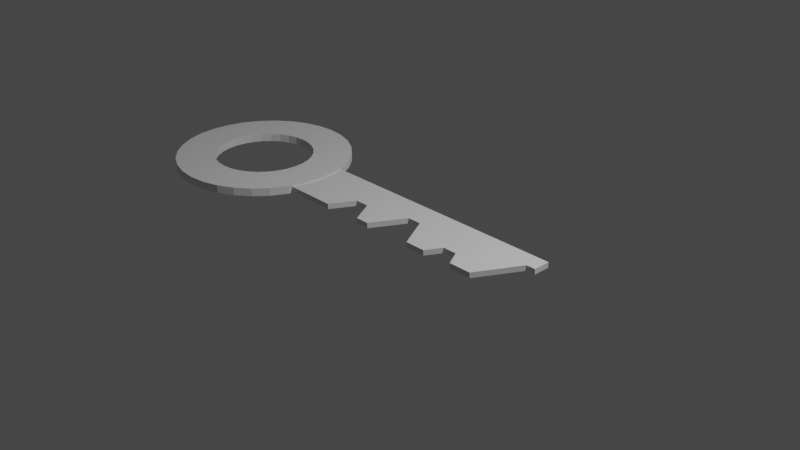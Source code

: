 # Source: Key.blend  (saved by Blender 2.93.20; exported with 4.5.12 LTS)
import bpy
from mathutils import Matrix  # noqa: F401  (used for matrix-valued properties, if any)

bpy.ops.wm.read_factory_settings(use_empty=True)
scene = bpy.context.scene
scene.name = 'Scene'

# ---- collections
col_collection = bpy.data.collections.new('Collection'); scene.collection.children.link(col_collection)
col_collection_2 = bpy.data.collections.new('Collection 2'); scene.collection.children.link(col_collection_2)
col_collection_3 = bpy.data.collections.new('Collection 3'); scene.collection.children.link(col_collection_3)
col_collection_4 = bpy.data.collections.new('Collection 4'); scene.collection.children.link(col_collection_4)
col_collection_5 = bpy.data.collections.new('Collection 5'); scene.collection.children.link(col_collection_5)

# ---- node groups
ng_auto_smooth = bpy.data.node_groups.new('Auto Smooth', 'GeometryNodeTree')
_s = ng_auto_smooth.interface.new_socket(name='Geometry', in_out='OUTPUT', socket_type='NodeSocketGeometry')
_s = ng_auto_smooth.interface.new_socket(name='Geometry', in_out='INPUT', socket_type='NodeSocketGeometry')
_s = ng_auto_smooth.interface.new_socket(name='Angle', in_out='INPUT', socket_type='NodeSocketFloat')
_s.subtype = 'ANGLE'
_s.min_value = 0.0
_s.max_value = 3.142
ng_auto_smooth.is_modifier = True
_N = ng_auto_smooth.nodes; _L = ng_auto_smooth.links
n0 = _N.new('NodeGroupOutput'); n0.name = 'Group Output'; n0.location = (480, -100)
n1 = _N.new('NodeGroupInput'); n1.name = 'Group Input'; n1.location = (-420, -300)
n2 = _N.new('NodeGroupInput'); n2.name = 'Group Input.001'; n2.location = (-60, -100)
n3 = _N.new('GeometryNodeSetShadeSmooth'); n3.name = 'Set Shade Smooth'; n3.location = (120, -100)
n3.domain = 'EDGE'
n4 = _N.new('GeometryNodeSetShadeSmooth'); n4.name = 'Set Shade Smooth.001'; n4.location = (300, -100)
n5 = _N.new('GeometryNodeInputMeshEdgeAngle'); n5.name = 'Edge Angle'; n5.location = (-420, -220)
n6 = _N.new('GeometryNodeInputEdgeSmooth'); n6.name = 'Is Edge Smooth'; n6.location = (-60, -160)
n7 = _N.new('GeometryNodeInputShadeSmooth'); n7.name = 'Is Face Smooth'; n7.location = (-240, -340)
n8 = _N.new('FunctionNodeBooleanMath'); n8.name = 'Boolean Math'; n8.location = (-60, -220)
n9 = _N.new('FunctionNodeCompare'); n9.name = 'Compare'; n9.location = (-240, -180)
n9.operation = 'LESS_EQUAL'
_L.new(n5.outputs[0], n9.inputs[0])
_L.new(n4.outputs[0], n0.inputs[0])
_L.new(n1.outputs[1], n9.inputs[1])
_L.new(n9.outputs[0], n8.inputs[0])
_L.new(n7.outputs[0], n8.inputs[1])
_L.new(n2.outputs[0], n3.inputs[0])
_L.new(n6.outputs[0], n3.inputs[1])
_L.new(n3.outputs[0], n4.inputs[0])
_L.new(n8.outputs[0], n3.inputs[2])
n0.is_active_output = True

# ---- world
world_world = bpy.data.worlds.new('World'); scene.world = world_world
world_world.use_nodes = True; world_world.node_tree.nodes.clear()
_N = world_world.node_tree.nodes; _L = world_world.node_tree.links
n0 = _N.new('ShaderNodeOutputWorld'); n0.name = 'World Output'; n0.location = (300, 300)
n1 = _N.new('ShaderNodeBackground'); n1.name = 'Background'; n1.location = (10, 300)
n1.inputs[0].default_value = (0.05088, 0.05088, 0.05088, 1.0)
_L.new(n1.outputs[0], n0.inputs[0])
n0.is_active_output = True
world_world.color = (0.05088, 0.05088, 0.05088)
world_world.use_sun_shadow = False
world_world.sun_shadow_jitter_overblur = 0.0

# ---- cameras
cam_camera = bpy.data.cameras.new('Camera')
cam_camera.clip_end = 100.0
cam_camera.ortho_scale = 7.314

# ---- lights
light_light = bpy.data.lights.new('Light', 'POINT')
light_light.transmission_factor = 0.0
light_light.energy = 1000.0
light_light.shadow_soft_size = 0.1
light_light.shadow_maximum_resolution = 0.006
light_light.use_absolute_resolution = True

# ---- meshes
me_001 = bpy.data.meshes.new('立方体.001')
me_001.from_pydata([(-1.0, -1.0, -1.0), (-1.0, -1.0, 1.0), (-1.0, 1.0, -1.0), (-1.0, 1.0, 1.0), (1.0, 1.0, -1.0), (1.0, 1.0, 1.0), (1.0, 0.4328, 1.0), (1.0, 0.4328, -1.0), (-0.4282, -1.0, 1.0), (-0.1557, -1.0, 1.0), (0.7802, -1.0, 1.0), (0.2786, -1.0, 1.0), (-0.063, -1.0, 1.0), (0.417, -1.0, 1.0), (0.6282, -1.0, 1.0), (-0.4282, -1.0, -1.0), (-0.1557, -1.0, -1.0), (0.7802, -1.0, -1.0), (0.6282, -1.0, -1.0), (0.417, -1.0, -1.0), (0.2786, -1.0, -1.0), (-0.063, -1.0, -1.0), (0.05979, 0.1111, -1.0), (0.1558, 0.1111, -1.0), (0.5706, -0.4787, -1.0), (0.9386, 0.4328, -1.0), (-0.3399, -0.2014, -1.0), (-0.2439, -0.2014, -1.0), (0.4746, -0.4787, -1.0), (-0.3399, -0.2014, 1.0), (-0.2439, -0.2014, 1.0), (0.05979, 0.1111, 1.0), (0.1558, 0.1111, 1.0), (0.4746, -0.4787, 1.0), (0.5706, -0.4787, 1.0), (0.9386, 0.4328, 1.0)], [], [(0, 1, 3, 2), (2, 3, 5, 4), (7, 4, 5, 6), (1, 0, 15, 8), (13, 11, 20, 19), (12, 9, 16, 21), (17, 10, 14, 18), (17, 18, 24, 28, 19, 20, 23, 22, 21, 16, 27, 26, 15, 0, 2, 4, 7, 25), (30, 9, 12, 31, 32, 11, 13, 33, 34, 14, 10, 35, 6, 5, 3, 1, 8, 29), (31, 22, 23, 32), (12, 21, 22, 31), (11, 32, 23, 20), (29, 26, 27, 30), (8, 15, 26, 29), (9, 30, 27, 16), (33, 28, 24, 34), (13, 19, 28, 33), (14, 34, 24, 18), (7, 6, 35, 25), (10, 17, 25, 35)])
_uv = me_001.uv_layers.new(name='UV 贴图')
_uv.uv.foreach_set('vector', [0.375, 0.0, 0.625, 0.0, 0.625, 0.25, 0.375, 0.25, 0.375, 0.25, 0.625, 0.25, 0.625, 0.5, 0.375, 0.5, 0.375, 0.5709, 0.375, 0.5, 0.625, 0.5, 0.625, 0.5709, 0.625, 1.0, 0.375, 1.0, 0.375, 0.9285, 0.625, 0.9285, 0.625, 0.8229, 0.625, 0.8402, 0.375, 0.8402, 0.375, 0.8229, 0.625, 0.8829, 0.625, 0.8945, 0.375, 0.8945, 0.375, 0.8829, 0.375, 0.7775, 0.625, 0.7775, 0.625, 0.7965, 0.375, 0.7965, 0.3475, 0.75, 0.3285, 0.75, 0.3213, 0.6848, 0.3093, 0.6848, 0.3021, 0.75, 0.2848, 0.75, 0.2695, 0.6111, 0.2575, 0.6111, 0.2421, 0.75, 0.2305, 0.75, 0.2195, 0.6502, 0.2075, 0.6502, 0.1965, 0.75, 0.125, 0.75, 0.125, 0.5, 0.375, 0.5, 0.375, 0.5709, 0.3673, 0.5709, 0.7805, 0.6502, 0.7695, 0.75, 0.7579, 0.75, 0.7425, 0.6111, 0.7305, 0.6111, 0.7152, 0.75, 0.6979, 0.75, 0.6907, 0.6848, 0.6787, 0.6848, 0.6715, 0.75, 0.6525, 0.75, 0.6327, 0.5709, 0.625, 0.5709, 0.625, 0.5, 0.875, 0.5, 0.875, 0.75, 0.8035, 0.75, 0.7925, 0.6502, 0.5493, 0.3565, 0.5418, 0.3565, 0.5418, 0.3935, 0.5493, 0.3935, 0.5493, 0.2621, 0.5418, 0.2621, 0.5418, 0.3565, 0.5493, 0.3565, 0.5493, 0.4879, 0.5493, 0.3935, 0.5418, 0.3935, 0.5418, 0.4879, 0.5493, 0.3565, 0.5418, 0.3565, 0.5418, 0.3935, 0.5493, 0.3935, 0.5493, 0.2887, 0.5418, 0.2887, 0.5418, 0.3565, 0.5493, 0.3565, 0.5493, 0.4613, 0.5493, 0.3935, 0.5418, 0.3935, 0.5418, 0.4613, 0.5493, 0.3565, 0.5418, 0.3565, 0.5418, 0.3935, 0.5493, 0.3935, 0.5493, 0.3122, 0.5418, 0.3122, 0.5418, 0.3565, 0.5493, 0.3565, 0.5493, 0.4378, 0.5493, 0.3935, 0.5418, 0.3935, 0.5418, 0.4378, 0.5418, 0.3802, 0.5493, 0.3802, 0.5493, 0.3565, 0.5418, 0.3565, 0.5493, 0.2347, 0.5418, 0.2347, 0.5418, 0.3565, 0.5493, 0.3565])
me_001.use_remesh_fix_poles = True
me_001.use_remesh_preserve_attributes = False
me_001.update()
me_002 = bpy.data.meshes.new('柱体.002')
me_002.from_pydata([(0.0, 1.0, -1.0), (0.0, 1.0, 1.0), (0.1951, 0.9808, -1.0), (0.1951, 0.9808, 1.0), (0.3827, 0.9239, -1.0), (0.3827, 0.9239, 1.0), (0.5556, 0.8315, -1.0), (0.5556, 0.8315, 1.0), (0.7071, 0.7071, -1.0), (0.7071, 0.7071, 1.0), (0.8315, 0.5556, -1.0), (0.8315, 0.5556, 1.0), (0.9239, 0.3827, -1.0), (0.9239, 0.3827, 1.0), (0.9808, 0.1951, -1.0), (0.9808, 0.1951, 1.0), (1.0, -4.371e-08, -1.0), (1.0, -4.371e-08, 1.0), (0.9808, -0.1951, -1.0), (0.9808, -0.1951, 1.0), (0.9239, -0.3827, -1.0), (0.9239, -0.3827, 1.0), (0.8315, -0.5556, -1.0), (0.8315, -0.5556, 1.0), (0.7071, -0.7071, -1.0), (0.7071, -0.7071, 1.0), (0.5556, -0.8315, -1.0), (0.5556, -0.8315, 1.0), (0.3827, -0.9239, -1.0), (0.3827, -0.9239, 1.0), (0.1951, -0.9808, -1.0), (0.1951, -0.9808, 1.0), (-8.742e-08, -1.0, -1.0), (-8.742e-08, -1.0, 1.0), (-0.1951, -0.9808, -1.0), (-0.1951, -0.9808, 1.0), (-0.3827, -0.9239, -1.0), (-0.3827, -0.9239, 1.0), (-0.5556, -0.8315, -1.0), (-0.5556, -0.8315, 1.0), (-0.7071, -0.7071, -1.0), (-0.7071, -0.7071, 1.0), (-0.8315, -0.5556, -1.0), (-0.8315, -0.5556, 1.0), (-0.9239, -0.3827, -1.0), (-0.9239, -0.3827, 1.0), (-0.9808, -0.1951, -1.0), (-0.9808, -0.1951, 1.0), (-1.0, 1.192e-08, -1.0), (-1.0, 1.192e-08, 1.0), (-0.9808, 0.1951, -1.0), (-0.9808, 0.1951, 1.0), (-0.9239, 0.3827, -1.0), (-0.9239, 0.3827, 1.0), (-0.8315, 0.5556, -1.0), (-0.8315, 0.5556, 1.0), (-0.7071, 0.7071, -1.0), (-0.7071, 0.7071, 1.0), (-0.5556, 0.8315, -1.0), (-0.5556, 0.8315, 1.0), (-0.3827, 0.9239, -1.0), (-0.3827, 0.9239, 1.0), (-0.1951, 0.9808, -1.0), (-0.1951, 0.9808, 1.0), (-0.5505, 0.1095, 1.0), (-0.5505, 0.1095, -1.0), (-0.5186, 0.2148, 1.0), (-0.5186, 0.2148, -1.0), (0.3118, 0.4667, 1.0), (0.3118, 0.4667, -1.0), (0.2148, 0.5186, 1.0), (0.2148, 0.5186, -1.0), (-0.5613, 6.693e-09, 1.0), (-0.5613, 6.693e-09, -1.0), (0.1095, 0.5505, 1.0), (0.1095, 0.5505, -1.0), (0.4667, 0.3118, 1.0), (0.4667, 0.3118, -1.0), (0.3969, 0.3969, 1.0), (0.3969, 0.3969, -1.0), (0.3969, -0.3969, 1.0), (0.3969, -0.3969, -1.0), (0.3118, -0.4667, 1.0), (0.3118, -0.4667, -1.0), (0.5186, 0.2148, 1.0), (0.5186, 0.2148, -1.0), (-0.1095, -0.5505, 1.0), (-0.1095, -0.5505, -1.0), (-0.5505, -0.1095, 1.0), (-0.5505, -0.1095, -1.0), (-0.3118, 0.4667, 1.0), (-0.3118, 0.4667, -1.0), (-0.2148, -0.5186, 1.0), (-0.2148, -0.5186, -1.0), (0.5186, -0.2148, 1.0), (0.5186, -0.2148, -1.0), (0.5505, -0.1095, 1.0), (0.5505, -0.1095, -1.0), (0.4667, -0.3118, 1.0), (0.4667, -0.3118, -1.0), (0.5613, -2.453e-08, 1.0), (0.5613, -2.453e-08, -1.0), (-0.4667, 0.3118, 1.0), (-0.4667, 0.3118, -1.0), (-0.3969, 0.3969, 1.0), (-0.3969, 0.3969, -1.0), (-0.2148, 0.5186, 1.0), (-0.2148, 0.5186, -1.0), (2.384e-07, 0.5613, 1.0), (2.384e-07, 0.5613, -1.0), (0.1095, -0.5505, 1.0), (0.1095, -0.5505, -1.0), (0.5505, 0.1095, 1.0), (0.5505, 0.1095, -1.0), (0.2148, -0.5186, 1.0), (0.2148, -0.5186, -1.0), (-0.4667, -0.3118, 1.0), (-0.4667, -0.3118, -1.0), (-0.3969, -0.3969, 1.0), (-0.3969, -0.3969, -1.0), (-0.5186, -0.2148, 1.0), (-0.5186, -0.2148, -1.0), (-0.3118, -0.4667, 1.0), (-0.3118, -0.4667, -1.0), (1.893e-07, -0.5613, 1.0), (1.893e-07, -0.5613, -1.0), (-0.1095, 0.5505, 1.0), (-0.1095, 0.5505, -1.0)], [], [(0, 1, 3, 2), (2, 3, 5, 4), (4, 5, 7, 6), (6, 7, 9, 8), (8, 9, 11, 10), (10, 11, 13, 12), (12, 13, 15, 14), (14, 15, 17, 16), (16, 17, 19, 18), (18, 19, 21, 20), (20, 21, 23, 22), (22, 23, 25, 24), (24, 25, 27, 26), (26, 27, 29, 28), (28, 29, 31, 30), (30, 31, 33, 32), (32, 33, 35, 34), (34, 35, 37, 36), (36, 37, 39, 38), (38, 39, 41, 40), (40, 41, 43, 42), (42, 43, 45, 44), (44, 45, 47, 46), (46, 47, 49, 48), (48, 49, 51, 50), (50, 51, 53, 52), (52, 53, 55, 54), (54, 55, 57, 56), (56, 57, 59, 58), (58, 59, 61, 60), (3, 1, 63, 61, 59, 57, 55, 53, 51, 49, 72, 64, 66, 102, 104, 90, 106, 126, 108, 74, 70, 68, 78, 76, 84, 112, 100, 17, 15, 13, 11, 9, 7, 5), (60, 61, 63, 62), (62, 63, 1, 0), (0, 2, 4, 6, 8, 10, 12, 14, 16, 101, 113, 85, 77, 79, 69, 71, 75, 109, 127, 107, 91, 105, 103, 67, 65, 73, 48, 50, 52, 54, 56, 58, 60, 62), (100, 101, 97, 96), (98, 99, 81, 80), (94, 95, 99, 98), (72, 73, 65, 64), (84, 85, 113, 112), (112, 113, 101, 100), (78, 79, 77, 76), (126, 127, 109, 108), (124, 125, 87, 86), (66, 67, 103, 102), (110, 111, 125, 124), (106, 107, 127, 126), (68, 69, 79, 78), (92, 93, 123, 122), (17, 100, 96, 94, 98, 80, 82, 114, 110, 124, 86, 92, 122, 118, 116, 120, 88, 72, 49, 47, 45, 43, 41, 39, 37, 35, 33, 31, 29, 27, 25, 23, 21, 19), (70, 71, 69, 68), (80, 81, 83, 82), (104, 105, 91, 90), (64, 65, 67, 66), (122, 123, 119, 118), (82, 83, 115, 114), (116, 117, 121, 120), (108, 109, 75, 74), (76, 77, 85, 84), (88, 89, 73, 72), (96, 97, 95, 94), (86, 87, 93, 92), (90, 91, 107, 106), (74, 75, 71, 70), (120, 121, 89, 88), (114, 115, 111, 110), (102, 103, 105, 104), (118, 119, 117, 116), (48, 73, 89, 121, 117, 119, 123, 93, 87, 125, 111, 115, 83, 81, 99, 95, 97, 101, 16, 18, 20, 22, 24, 26, 28, 30, 32, 34, 36, 38, 40, 42, 44, 46)])
_uv = me_002.uv_layers.new(name='UV 贴图')
_uv.uv.foreach_set('vector', [1.0, 0.5, 1.0, 1.0, 0.9688, 1.0, 0.9688, 0.5, 0.9688, 0.5, 0.9688, 1.0, 0.9375, 1.0, 0.9375, 0.5, 0.9375, 0.5, 0.9375, 1.0, 0.9062, 1.0, 0.9062, 0.5, 0.9062, 0.5, 0.9062, 1.0, 0.875, 1.0, 0.875, 0.5, 0.875, 0.5, 0.875, 1.0, 0.8438, 1.0, 0.8438, 0.5, 0.8438, 0.5, 0.8438, 1.0, 0.8125, 1.0, 0.8125, 0.5, 0.8125, 0.5, 0.8125, 1.0, 0.7812, 1.0, 0.7812, 0.5, 0.7812, 0.5, 0.7812, 1.0, 0.75, 1.0, 0.75, 0.5, 0.75, 0.5, 0.75, 1.0, 0.7188, 1.0, 0.7188, 0.5, 0.7188, 0.5, 0.7188, 1.0, 0.6875, 1.0, 0.6875, 0.5, 0.6875, 0.5, 0.6875, 1.0, 0.6562, 1.0, 0.6562, 0.5, 0.6562, 0.5, 0.6562, 1.0, 0.625, 1.0, 0.625, 0.5, 0.625, 0.5, 0.625, 1.0, 0.5938, 1.0, 0.5938, 0.5, 0.5938, 0.5, 0.5938, 1.0, 0.5625, 1.0, 0.5625, 0.5, 0.5625, 0.5, 0.5625, 1.0, 0.5312, 1.0, 0.5312, 0.5, 0.5312, 0.5, 0.5312, 1.0, 0.5, 1.0, 0.5, 0.5, 0.5, 0.5, 0.5, 1.0, 0.4688, 1.0, 0.4688, 0.5, 0.4688, 0.5, 0.4688, 1.0, 0.4375, 1.0, 0.4375, 0.5, 0.4375, 0.5, 0.4375, 1.0, 0.4062, 1.0, 0.4062, 0.5, 0.4062, 0.5, 0.4062, 1.0, 0.375, 1.0, 0.375, 0.5, 0.375, 0.5, 0.375, 1.0, 0.3438, 1.0, 0.3438, 0.5, 0.3438, 0.5, 0.3438, 1.0, 0.3125, 1.0, 0.3125, 0.5, 0.3125, 0.5, 0.3125, 1.0, 0.2812, 1.0, 0.2812, 0.5, 0.2812, 0.5, 0.2812, 1.0, 0.25, 1.0, 0.25, 0.5, 0.25, 0.5, 0.25, 1.0, 0.2188, 1.0, 0.2188, 0.5, 0.2188, 0.5, 0.2188, 1.0, 0.1875, 1.0, 0.1875, 0.5, 0.1875, 0.5, 0.1875, 1.0, 0.1562, 1.0, 0.1562, 0.5, 0.1562, 0.5, 0.1562, 1.0, 0.125, 1.0, 0.125, 0.5, 0.125, 0.5, 0.125, 1.0, 0.09375, 1.0, 0.09375, 0.5, 0.09375, 0.5, 0.09375, 1.0, 0.0625, 1.0, 0.0625, 0.5, 0.2968, 0.4854, 0.25, 0.49, 0.2032, 0.4854, 0.1582, 0.4717, 0.1167, 0.4496, 0.08029, 0.4197, 0.05045, 0.3833, 0.02827, 0.3418, 0.01461, 0.2968, 0.01, 0.25, 0.1153, 0.25, 0.1179, 0.2763, 0.1255, 0.3016, 0.138, 0.3248, 0.1547, 0.3453, 0.1752, 0.362, 0.1984, 0.3745, 0.2237, 0.3821, 0.25, 0.3847, 0.2763, 0.3821, 0.3016, 0.3745, 0.3248, 0.362, 0.3453, 0.3453, 0.362, 0.3248, 0.3745, 0.3016, 0.3821, 0.2763, 0.3847, 0.25, 0.49, 0.25, 0.4854, 0.2968, 0.4717, 0.3418, 0.4496, 0.3833, 0.4197, 0.4197, 0.3833, 0.4496, 0.3418, 0.4717, 0.0625, 0.5, 0.0625, 1.0, 0.03125, 1.0, 0.03125, 0.5, 0.03125, 0.5, 0.03125, 1.0, 0.0, 1.0, 0.0, 0.5, 0.75, 0.49, 0.7968, 0.4854, 0.8418, 0.4717, 0.8833, 0.4496, 0.9197, 0.4197, 0.9496, 0.3833, 0.9717, 0.3418, 0.9854, 0.2968, 0.99, 0.25, 0.8847, 0.25, 0.8821, 0.2763, 0.8745, 0.3016, 0.862, 0.3248, 0.8453, 0.3453, 0.8248, 0.362, 0.8016, 0.3745, 0.7763, 0.3821, 0.75, 0.3847, 0.7237, 0.3821, 0.6984, 0.3745, 0.6752, 0.362, 0.6547, 0.3453, 0.638, 0.3248, 0.6255, 0.3016, 0.6179, 0.2763, 0.6153, 0.25, 0.51, 0.25, 0.5146, 0.2968, 0.5283, 0.3418, 0.5504, 0.3833, 0.5803, 0.4197, 0.6167, 0.4496, 0.6582, 0.4717, 0.7032, 0.4854, 0.75, 0.7341, 0.75, 0.7659, 0.7188, 0.7659, 0.7188, 0.7341, 0.6562, 0.7341, 0.6562, 0.7659, 0.625, 0.7659, 0.625, 0.7341, 0.6875, 0.7341, 0.6875, 0.7659, 0.6562, 0.7659, 0.6562, 0.7341, 0.25, 0.7341, 0.25, 0.7659, 0.2188, 0.7659, 0.2188, 0.7341, 0.8125, 0.7341, 0.8125, 0.7659, 0.7812, 0.7659, 0.7812, 0.7341, 0.7812, 0.7341, 0.7812, 0.7659, 0.75, 0.7659, 0.75, 0.7341, 0.875, 0.7341, 0.875, 0.7659, 0.8438, 0.7659, 0.8438, 0.7341, 0.03125, 0.7341, 0.03125, 0.7659, 0.0, 0.7659, 0.0, 0.7341, 0.5, 0.7341, 0.5, 0.7659, 0.4688, 0.7659, 0.4688, 0.7341, 0.1875, 0.7341, 0.1875, 0.7659, 0.1562, 0.7659, 0.1562, 0.7341, 0.5312, 0.7341, 0.5312, 0.7659, 0.5, 0.7659, 0.5, 0.7341, 0.0625, 0.7341, 0.0625, 0.7659, 0.03125, 0.7659, 0.03125, 0.7341, 0.9062, 0.7341, 0.9062, 0.7659, 0.875, 0.7659, 0.875, 0.7341, 0.4375, 0.7341, 0.4375, 0.7659, 0.4062, 0.7659, 0.4063, 0.7341, 0.49, 0.25, 0.3847, 0.25, 0.3821, 0.2237, 0.3745, 0.1984, 0.362, 0.1752, 0.3453, 0.1547, 0.3248, 0.138, 0.3016, 0.1255, 0.2763, 0.1179, 0.25, 0.1153, 0.2237, 0.1179, 0.1984, 0.1255, 0.1752, 0.138, 0.1547, 0.1547, 0.138, 0.1752, 0.1255, 0.1984, 0.1179, 0.2237, 0.1153, 0.25, 0.01, 0.25, 0.01461, 0.2032, 0.02827, 0.1582, 0.05045, 0.1167, 0.08029, 0.08029, 0.1167, 0.05045, 0.1582, 0.02827, 0.2032, 0.01461, 0.25, 0.01, 0.2968, 0.01461, 0.3418, 0.02827, 0.3833, 0.05045, 0.4197, 0.08029, 0.4496, 0.1167, 0.4717, 0.1582, 0.4854, 0.2032, 0.9375, 0.7341, 0.9375, 0.7659, 0.9062, 0.7659, 0.9062, 0.7341, 0.625, 0.7341, 0.625, 0.7659, 0.5938, 0.7659, 0.5938, 0.7341, 0.125, 0.7341, 0.125, 0.7659, 0.09375, 0.7659, 0.09375, 0.7341, 0.2188, 0.7341, 0.2188, 0.7659, 0.1875, 0.7659, 0.1875, 0.7341, 0.4063, 0.7341, 0.4062, 0.7659, 0.375, 0.7659, 0.375, 0.7341, 0.5938, 0.7341, 0.5938, 0.7659, 0.5625, 0.7659, 0.5625, 0.7341, 0.3438, 0.7341, 0.3438, 0.7659, 0.3125, 0.7659, 0.3125, 0.7341, 1.0, 0.7341, 1.0, 0.7659, 0.9688, 0.7659, 0.9688, 0.7341, 0.8438, 0.7341, 0.8438, 0.7659, 0.8125, 0.7659, 0.8125, 0.7341, 0.2812, 0.7341, 0.2812, 0.7659, 0.25, 0.7659, 0.25, 0.7341, 0.7188, 0.7341, 0.7188, 0.7659, 0.6875, 0.7659, 0.6875, 0.7341, 0.4688, 0.7341, 0.4688, 0.7659, 0.4375, 0.7659, 0.4375, 0.7341, 0.09375, 0.7341, 0.09375, 0.7659, 0.0625, 0.7659, 0.0625, 0.7341, 0.9688, 0.7341, 0.9688, 0.7659, 0.9375, 0.7659, 0.9375, 0.7341, 0.3125, 0.7341, 0.3125, 0.7659, 0.2812, 0.7659, 0.2812, 0.7341, 0.5625, 0.7341, 0.5625, 0.7659, 0.5312, 0.7659, 0.5312, 0.7341, 0.1562, 0.7341, 0.1562, 0.7659, 0.125, 0.7659, 0.125, 0.7341, 0.375, 0.7341, 0.375, 0.7659, 0.3438, 0.7659, 0.3438, 0.7341, 0.51, 0.25, 0.6153, 0.25, 0.6179, 0.2237, 0.6255, 0.1984, 0.638, 0.1752, 0.6547, 0.1547, 0.6752, 0.138, 0.6984, 0.1255, 0.7237, 0.1179, 0.75, 0.1153, 0.7763, 0.1179, 0.8016, 0.1255, 0.8248, 0.138, 0.8453, 0.1547, 0.862, 0.1752, 0.8745, 0.1984, 0.8821, 0.2237, 0.8847, 0.25, 0.99, 0.25, 0.9854, 0.2032, 0.9717, 0.1582, 0.9496, 0.1167, 0.9197, 0.08029, 0.8833, 0.05045, 0.8418, 0.02827, 0.7968, 0.01461, 0.75, 0.01, 0.7032, 0.01461, 0.6582, 0.02827, 0.6167, 0.05045, 0.5803, 0.08029, 0.5504, 0.1167, 0.5283, 0.1582, 0.5146, 0.2032])
me_002.use_remesh_fix_poles = True
me_002.use_remesh_preserve_attributes = False
me_002.update()

# ---- objects
ob_light = bpy.data.objects.new('Light', light_light)
ob_camera = bpy.data.objects.new('Camera', cam_camera)
ob_x = bpy.data.objects.new('立方体', me_001)
ob_x_1 = bpy.data.objects.new('柱体', me_002)

# ---- transforms, parenting, visibility, modifiers, constraints
ob_light.location = (4.076, 1.005, 5.904)
ob_light.rotation_euler = (0.6503, 0.05522, 1.866)
ob_light.lock_rotations_4d = False
ob_light.empty_display_type = 'ARROWS'
ob_light.color = (0.0, 0.0, 0.0, 0.0)
ob_light.lineart.crease_threshold = 0.0
ob_camera.location = (7.359, -6.926, 4.958)
ob_camera.rotation_euler = (1.109, 0.0, 0.8149)
ob_camera.lock_rotations_4d = False
ob_camera.empty_display_type = 'ARROWS'
ob_camera.color = (0.0, 0.0, 0.0, 0.0)
ob_camera.display_type = 'WIRE'
ob_camera.lineart.crease_threshold = 0.0
ob_x.location = (0.0, 0.0, 0.0)
ob_x.scale = (1.67, 0.34, 0.03)
_m = ob_x.modifiers.new('Auto Smooth', 'NODES')
_m.node_group = ng_auto_smooth
_gi = [s.identifier for s in ng_auto_smooth.interface.items_tree if s.item_type == 'SOCKET' and s.in_out == 'INPUT']
_m[_gi[1]] = 0.5236  # Angle
ob_x_1.location = (-2.246, 0.0, 0.0)
ob_x_1.scale = (1.0, 1.0, 0.04487)

# ---- collection membership
col_collection.objects.link(ob_light)
col_collection.objects.link(ob_camera)
col_collection.objects.link(ob_x)
col_collection.objects.link(ob_x_1)

# ---- scene / render settings (as saved in the file)
scene.camera = ob_camera
scene.frame_start = 1; scene.frame_end = 250; scene.frame_set(1)
scene.render.engine = 'BLENDER_EEVEE_NEXT'
scene.cycles.use_denoising = False
scene.cycles.samples = 128
scene.cycles.sampling_pattern = 'TABULATED_SOBOL'
scene.cycles.use_adaptive_sampling = False
scene.cycles.use_light_tree = False
scene.view_settings.view_transform = 'Filmic'
bpy.context.view_layer.update()
